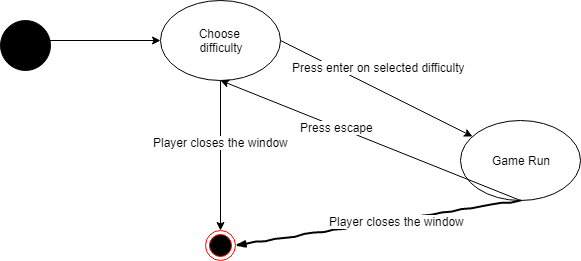

The diagram above was exported from draw.io. Its source (the exported page's mxGraphModel, read from the mxfile embedded in the PNG):
<mxGraphModel dx="1422" dy="713" grid="1" gridSize="10" guides="1" tooltips="1" connect="1" arrows="1" fold="1" page="1" pageScale="1" pageWidth="850" pageHeight="1100" math="0" shadow="0">
  <root>
    <mxCell id="0" />
    <mxCell id="1" parent="0" />
    <mxCell id="idUXuAg3G-lfDGeqxUj_-1" value="" style="ellipse;html=1;shape=endState;fillColor=#000000;strokeColor=#ff0000;" vertex="1" parent="1">
      <mxGeometry x="215" y="250" width="30" height="30" as="geometry" />
    </mxCell>
    <mxCell id="idUXuAg3G-lfDGeqxUj_-2" value="" style="ellipse;whiteSpace=wrap;html=1;aspect=fixed;fillColor=#000000;" vertex="1" parent="1">
      <mxGeometry x="10" y="40" width="50" height="50" as="geometry" />
    </mxCell>
    <mxCell id="idUXuAg3G-lfDGeqxUj_-3" value="" style="endArrow=classic;html=1;" edge="1" parent="1" target="idUXuAg3G-lfDGeqxUj_-4">
      <mxGeometry width="50" height="50" relative="1" as="geometry">
        <mxPoint x="40" y="60" as="sourcePoint" />
        <mxPoint x="130" y="60" as="targetPoint" />
      </mxGeometry>
    </mxCell>
    <mxCell id="idUXuAg3G-lfDGeqxUj_-4" value="Choose&amp;nbsp;&lt;br&gt;difficulty" style="ellipse;whiteSpace=wrap;html=1;" vertex="1" parent="1">
      <mxGeometry x="170" y="20" width="120" height="80" as="geometry" />
    </mxCell>
    <mxCell id="idUXuAg3G-lfDGeqxUj_-5" value="" style="endArrow=classic;html=1;exitX=1;exitY=0.5;exitDx=0;exitDy=0;" edge="1" parent="1" source="idUXuAg3G-lfDGeqxUj_-4" target="idUXuAg3G-lfDGeqxUj_-6">
      <mxGeometry width="50" height="50" relative="1" as="geometry">
        <mxPoint x="260" y="65" as="sourcePoint" />
        <mxPoint x="350" y="75" as="targetPoint" />
      </mxGeometry>
    </mxCell>
    <mxCell id="idUXuAg3G-lfDGeqxUj_-10" value="Press enter on selected difficulty" style="text;html=1;align=center;verticalAlign=middle;resizable=0;points=[];;labelBackgroundColor=#ffffff;" vertex="1" connectable="0" parent="idUXuAg3G-lfDGeqxUj_-5">
      <mxGeometry x="-0.3497" y="3" relative="1" as="geometry">
        <mxPoint x="34.5" y="-2" as="offset" />
      </mxGeometry>
    </mxCell>
    <mxCell id="idUXuAg3G-lfDGeqxUj_-6" value="Game Run" style="ellipse;whiteSpace=wrap;html=1;" vertex="1" parent="1">
      <mxGeometry x="470" y="140" width="120" height="80" as="geometry" />
    </mxCell>
    <mxCell id="idUXuAg3G-lfDGeqxUj_-7" value="" style="endArrow=classic;html=1;entryX=0.5;entryY=1;entryDx=0;entryDy=0;exitX=0.5;exitY=1;exitDx=0;exitDy=0;" edge="1" parent="1" source="idUXuAg3G-lfDGeqxUj_-6" target="idUXuAg3G-lfDGeqxUj_-4">
      <mxGeometry width="50" height="50" relative="1" as="geometry">
        <mxPoint x="10" y="360" as="sourcePoint" />
        <mxPoint x="60" y="310" as="targetPoint" />
      </mxGeometry>
    </mxCell>
    <mxCell id="idUXuAg3G-lfDGeqxUj_-9" value="Press escape" style="text;html=1;align=center;verticalAlign=middle;resizable=0;points=[];;labelBackgroundColor=#ffffff;" vertex="1" connectable="0" parent="idUXuAg3G-lfDGeqxUj_-7">
      <mxGeometry x="0.2185" relative="1" as="geometry">
        <mxPoint x="-1" as="offset" />
      </mxGeometry>
    </mxCell>
    <mxCell id="idUXuAg3G-lfDGeqxUj_-12" value="" style="endArrow=classic;html=1;" edge="1" parent="1" source="idUXuAg3G-lfDGeqxUj_-4" target="idUXuAg3G-lfDGeqxUj_-1">
      <mxGeometry width="50" height="50" relative="1" as="geometry">
        <mxPoint x="10" y="470" as="sourcePoint" />
        <mxPoint x="60" y="420" as="targetPoint" />
      </mxGeometry>
    </mxCell>
    <mxCell id="idUXuAg3G-lfDGeqxUj_-14" value="Player closes the window" style="text;html=1;align=center;verticalAlign=middle;resizable=0;points=[];;labelBackgroundColor=#ffffff;" vertex="1" connectable="0" parent="idUXuAg3G-lfDGeqxUj_-12">
      <mxGeometry x="-0.1875" relative="1" as="geometry">
        <mxPoint as="offset" />
      </mxGeometry>
    </mxCell>
    <mxCell id="idUXuAg3G-lfDGeqxUj_-13" value="" style="rounded=0;comic=1;strokeWidth=2;endArrow=blockThin;html=1;fontFamily=Comic Sans MS;fontStyle=1;exitX=0.5;exitY=1;exitDx=0;exitDy=0;entryX=1;entryY=0.5;entryDx=0;entryDy=0;" edge="1" parent="1" source="idUXuAg3G-lfDGeqxUj_-6" target="idUXuAg3G-lfDGeqxUj_-1">
      <mxGeometry width="50" height="50" relative="1" as="geometry">
        <mxPoint x="10" y="390" as="sourcePoint" />
        <mxPoint x="60" y="340" as="targetPoint" />
      </mxGeometry>
    </mxCell>
    <mxCell id="idUXuAg3G-lfDGeqxUj_-15" value="Player closes the window" style="text;html=1;align=center;verticalAlign=middle;resizable=0;points=[];;labelBackgroundColor=#ffffff;" vertex="1" connectable="0" parent="idUXuAg3G-lfDGeqxUj_-13">
      <mxGeometry x="-0.1258" y="1" relative="1" as="geometry">
        <mxPoint as="offset" />
      </mxGeometry>
    </mxCell>
  </root>
</mxGraphModel>